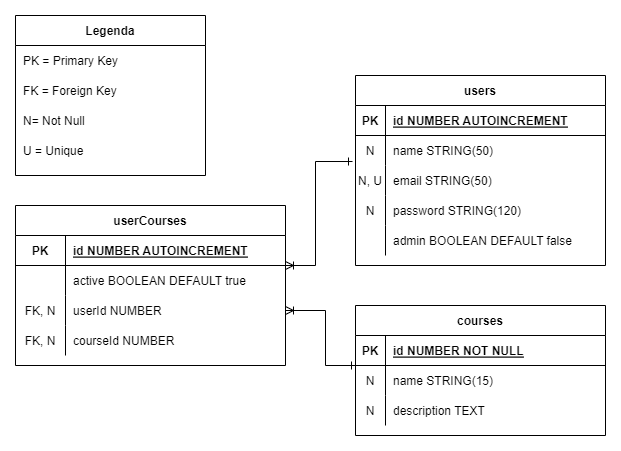

The diagram above was exported from draw.io. Its source (the exported page's mxGraphModel, read from the mxfile embedded in the PNG):
<mxGraphModel dx="500" dy="740" grid="1" gridSize="10" guides="1" tooltips="1" connect="1" arrows="1" fold="1" page="1" pageScale="1" pageWidth="850" pageHeight="1100" math="0" shadow="0" extFonts="Permanent Marker^https://fonts.googleapis.com/css?family=Permanent+Marker">
  <root>
    <mxCell id="0" />
    <mxCell id="1" parent="0" />
    <mxCell id="C-vyLk0tnHw3VtMMgP7b-2" value="users" style="shape=table;startSize=30;container=1;collapsible=1;childLayout=tableLayout;fixedRows=1;rowLines=0;fontStyle=1;align=center;resizeLast=1;" parent="1" vertex="1">
      <mxGeometry x="470" y="90" width="250" height="190" as="geometry" />
    </mxCell>
    <mxCell id="C-vyLk0tnHw3VtMMgP7b-3" value="" style="shape=partialRectangle;collapsible=0;dropTarget=0;pointerEvents=0;fillColor=none;points=[[0,0.5],[1,0.5]];portConstraint=eastwest;top=0;left=0;right=0;bottom=1;" parent="C-vyLk0tnHw3VtMMgP7b-2" vertex="1">
      <mxGeometry y="30" width="250" height="30" as="geometry" />
    </mxCell>
    <mxCell id="C-vyLk0tnHw3VtMMgP7b-4" value="PK" style="shape=partialRectangle;overflow=hidden;connectable=0;fillColor=none;top=0;left=0;bottom=0;right=0;fontStyle=1;" parent="C-vyLk0tnHw3VtMMgP7b-3" vertex="1">
      <mxGeometry width="30" height="30" as="geometry">
        <mxRectangle width="30" height="30" as="alternateBounds" />
      </mxGeometry>
    </mxCell>
    <mxCell id="C-vyLk0tnHw3VtMMgP7b-5" value="id NUMBER AUTOINCREMENT" style="shape=partialRectangle;overflow=hidden;connectable=0;fillColor=none;top=0;left=0;bottom=0;right=0;align=left;spacingLeft=6;fontStyle=5;" parent="C-vyLk0tnHw3VtMMgP7b-3" vertex="1">
      <mxGeometry x="30" width="220" height="30" as="geometry">
        <mxRectangle width="220" height="30" as="alternateBounds" />
      </mxGeometry>
    </mxCell>
    <mxCell id="C-vyLk0tnHw3VtMMgP7b-6" value="" style="shape=partialRectangle;collapsible=0;dropTarget=0;pointerEvents=0;fillColor=none;points=[[0,0.5],[1,0.5]];portConstraint=eastwest;top=0;left=0;right=0;bottom=0;" parent="C-vyLk0tnHw3VtMMgP7b-2" vertex="1">
      <mxGeometry y="60" width="250" height="30" as="geometry" />
    </mxCell>
    <mxCell id="C-vyLk0tnHw3VtMMgP7b-7" value="N" style="shape=partialRectangle;overflow=hidden;connectable=0;fillColor=none;top=0;left=0;bottom=0;right=0;" parent="C-vyLk0tnHw3VtMMgP7b-6" vertex="1">
      <mxGeometry width="30" height="30" as="geometry">
        <mxRectangle width="30" height="30" as="alternateBounds" />
      </mxGeometry>
    </mxCell>
    <mxCell id="C-vyLk0tnHw3VtMMgP7b-8" value="name STRING(50) " style="shape=partialRectangle;overflow=hidden;connectable=0;fillColor=none;top=0;left=0;bottom=0;right=0;align=left;spacingLeft=6;" parent="C-vyLk0tnHw3VtMMgP7b-6" vertex="1">
      <mxGeometry x="30" width="220" height="30" as="geometry">
        <mxRectangle width="220" height="30" as="alternateBounds" />
      </mxGeometry>
    </mxCell>
    <mxCell id="C-vyLk0tnHw3VtMMgP7b-9" value="" style="shape=partialRectangle;collapsible=0;dropTarget=0;pointerEvents=0;fillColor=none;points=[[0,0.5],[1,0.5]];portConstraint=eastwest;top=0;left=0;right=0;bottom=0;" parent="C-vyLk0tnHw3VtMMgP7b-2" vertex="1">
      <mxGeometry y="90" width="250" height="30" as="geometry" />
    </mxCell>
    <mxCell id="C-vyLk0tnHw3VtMMgP7b-10" value="N, U" style="shape=partialRectangle;overflow=hidden;connectable=0;fillColor=none;top=0;left=0;bottom=0;right=0;" parent="C-vyLk0tnHw3VtMMgP7b-9" vertex="1">
      <mxGeometry width="30" height="30" as="geometry">
        <mxRectangle width="30" height="30" as="alternateBounds" />
      </mxGeometry>
    </mxCell>
    <mxCell id="C-vyLk0tnHw3VtMMgP7b-11" value="email STRING(50) " style="shape=partialRectangle;overflow=hidden;connectable=0;fillColor=none;top=0;left=0;bottom=0;right=0;align=left;spacingLeft=6;" parent="C-vyLk0tnHw3VtMMgP7b-9" vertex="1">
      <mxGeometry x="30" width="220" height="30" as="geometry">
        <mxRectangle width="220" height="30" as="alternateBounds" />
      </mxGeometry>
    </mxCell>
    <mxCell id="bzVvt-lZ3S5G5-nPeVh8-12" style="shape=partialRectangle;collapsible=0;dropTarget=0;pointerEvents=0;fillColor=none;points=[[0,0.5],[1,0.5]];portConstraint=eastwest;top=0;left=0;right=0;bottom=0;" vertex="1" parent="C-vyLk0tnHw3VtMMgP7b-2">
      <mxGeometry y="120" width="250" height="30" as="geometry" />
    </mxCell>
    <mxCell id="bzVvt-lZ3S5G5-nPeVh8-13" value="N" style="shape=partialRectangle;overflow=hidden;connectable=0;fillColor=none;top=0;left=0;bottom=0;right=0;" vertex="1" parent="bzVvt-lZ3S5G5-nPeVh8-12">
      <mxGeometry width="30" height="30" as="geometry">
        <mxRectangle width="30" height="30" as="alternateBounds" />
      </mxGeometry>
    </mxCell>
    <mxCell id="bzVvt-lZ3S5G5-nPeVh8-14" value="password STRING(120)" style="shape=partialRectangle;overflow=hidden;connectable=0;fillColor=none;top=0;left=0;bottom=0;right=0;align=left;spacingLeft=6;" vertex="1" parent="bzVvt-lZ3S5G5-nPeVh8-12">
      <mxGeometry x="30" width="220" height="30" as="geometry">
        <mxRectangle width="220" height="30" as="alternateBounds" />
      </mxGeometry>
    </mxCell>
    <mxCell id="bzVvt-lZ3S5G5-nPeVh8-15" style="shape=partialRectangle;collapsible=0;dropTarget=0;pointerEvents=0;fillColor=none;points=[[0,0.5],[1,0.5]];portConstraint=eastwest;top=0;left=0;right=0;bottom=0;" vertex="1" parent="C-vyLk0tnHw3VtMMgP7b-2">
      <mxGeometry y="150" width="250" height="30" as="geometry" />
    </mxCell>
    <mxCell id="bzVvt-lZ3S5G5-nPeVh8-16" style="shape=partialRectangle;overflow=hidden;connectable=0;fillColor=none;top=0;left=0;bottom=0;right=0;" vertex="1" parent="bzVvt-lZ3S5G5-nPeVh8-15">
      <mxGeometry width="30" height="30" as="geometry">
        <mxRectangle width="30" height="30" as="alternateBounds" />
      </mxGeometry>
    </mxCell>
    <mxCell id="bzVvt-lZ3S5G5-nPeVh8-17" value="admin BOOLEAN DEFAULT false" style="shape=partialRectangle;overflow=hidden;connectable=0;fillColor=none;top=0;left=0;bottom=0;right=0;align=left;spacingLeft=6;" vertex="1" parent="bzVvt-lZ3S5G5-nPeVh8-15">
      <mxGeometry x="30" width="220" height="30" as="geometry">
        <mxRectangle width="220" height="30" as="alternateBounds" />
      </mxGeometry>
    </mxCell>
    <mxCell id="C-vyLk0tnHw3VtMMgP7b-13" value="courses" style="shape=table;startSize=30;container=1;collapsible=1;childLayout=tableLayout;fixedRows=1;rowLines=0;fontStyle=1;align=center;resizeLast=1;" parent="1" vertex="1">
      <mxGeometry x="470" y="320" width="250" height="130" as="geometry" />
    </mxCell>
    <mxCell id="C-vyLk0tnHw3VtMMgP7b-14" value="" style="shape=partialRectangle;collapsible=0;dropTarget=0;pointerEvents=0;fillColor=none;points=[[0,0.5],[1,0.5]];portConstraint=eastwest;top=0;left=0;right=0;bottom=1;" parent="C-vyLk0tnHw3VtMMgP7b-13" vertex="1">
      <mxGeometry y="30" width="250" height="30" as="geometry" />
    </mxCell>
    <mxCell id="C-vyLk0tnHw3VtMMgP7b-15" value="PK" style="shape=partialRectangle;overflow=hidden;connectable=0;fillColor=none;top=0;left=0;bottom=0;right=0;fontStyle=1;" parent="C-vyLk0tnHw3VtMMgP7b-14" vertex="1">
      <mxGeometry width="30" height="30" as="geometry">
        <mxRectangle width="30" height="30" as="alternateBounds" />
      </mxGeometry>
    </mxCell>
    <mxCell id="C-vyLk0tnHw3VtMMgP7b-16" value="id NUMBER NOT NULL " style="shape=partialRectangle;overflow=hidden;connectable=0;fillColor=none;top=0;left=0;bottom=0;right=0;align=left;spacingLeft=6;fontStyle=5;" parent="C-vyLk0tnHw3VtMMgP7b-14" vertex="1">
      <mxGeometry x="30" width="220" height="30" as="geometry">
        <mxRectangle width="220" height="30" as="alternateBounds" />
      </mxGeometry>
    </mxCell>
    <mxCell id="C-vyLk0tnHw3VtMMgP7b-17" value="" style="shape=partialRectangle;collapsible=0;dropTarget=0;pointerEvents=0;fillColor=none;points=[[0,0.5],[1,0.5]];portConstraint=eastwest;top=0;left=0;right=0;bottom=0;" parent="C-vyLk0tnHw3VtMMgP7b-13" vertex="1">
      <mxGeometry y="60" width="250" height="30" as="geometry" />
    </mxCell>
    <mxCell id="C-vyLk0tnHw3VtMMgP7b-18" value="N" style="shape=partialRectangle;overflow=hidden;connectable=0;fillColor=none;top=0;left=0;bottom=0;right=0;" parent="C-vyLk0tnHw3VtMMgP7b-17" vertex="1">
      <mxGeometry width="30" height="30" as="geometry">
        <mxRectangle width="30" height="30" as="alternateBounds" />
      </mxGeometry>
    </mxCell>
    <mxCell id="C-vyLk0tnHw3VtMMgP7b-19" value="name STRING(15)" style="shape=partialRectangle;overflow=hidden;connectable=0;fillColor=none;top=0;left=0;bottom=0;right=0;align=left;spacingLeft=6;" parent="C-vyLk0tnHw3VtMMgP7b-17" vertex="1">
      <mxGeometry x="30" width="220" height="30" as="geometry">
        <mxRectangle width="220" height="30" as="alternateBounds" />
      </mxGeometry>
    </mxCell>
    <mxCell id="C-vyLk0tnHw3VtMMgP7b-20" value="" style="shape=partialRectangle;collapsible=0;dropTarget=0;pointerEvents=0;fillColor=none;points=[[0,0.5],[1,0.5]];portConstraint=eastwest;top=0;left=0;right=0;bottom=0;" parent="C-vyLk0tnHw3VtMMgP7b-13" vertex="1">
      <mxGeometry y="90" width="250" height="30" as="geometry" />
    </mxCell>
    <mxCell id="C-vyLk0tnHw3VtMMgP7b-21" value="N" style="shape=partialRectangle;overflow=hidden;connectable=0;fillColor=none;top=0;left=0;bottom=0;right=0;" parent="C-vyLk0tnHw3VtMMgP7b-20" vertex="1">
      <mxGeometry width="30" height="30" as="geometry">
        <mxRectangle width="30" height="30" as="alternateBounds" />
      </mxGeometry>
    </mxCell>
    <mxCell id="C-vyLk0tnHw3VtMMgP7b-22" value="description TEXT " style="shape=partialRectangle;overflow=hidden;connectable=0;fillColor=none;top=0;left=0;bottom=0;right=0;align=left;spacingLeft=6;" parent="C-vyLk0tnHw3VtMMgP7b-20" vertex="1">
      <mxGeometry x="30" width="220" height="30" as="geometry">
        <mxRectangle width="220" height="30" as="alternateBounds" />
      </mxGeometry>
    </mxCell>
    <mxCell id="C-vyLk0tnHw3VtMMgP7b-23" value="userCourses" style="shape=table;startSize=30;container=1;collapsible=1;childLayout=tableLayout;fixedRows=1;rowLines=0;fontStyle=1;align=center;resizeLast=1;" parent="1" vertex="1">
      <mxGeometry x="130" y="220" width="270" height="160" as="geometry" />
    </mxCell>
    <mxCell id="C-vyLk0tnHw3VtMMgP7b-24" value="" style="shape=partialRectangle;collapsible=0;dropTarget=0;pointerEvents=0;fillColor=none;points=[[0,0.5],[1,0.5]];portConstraint=eastwest;top=0;left=0;right=0;bottom=1;" parent="C-vyLk0tnHw3VtMMgP7b-23" vertex="1">
      <mxGeometry y="30" width="270" height="30" as="geometry" />
    </mxCell>
    <mxCell id="C-vyLk0tnHw3VtMMgP7b-25" value="PK" style="shape=partialRectangle;overflow=hidden;connectable=0;fillColor=none;top=0;left=0;bottom=0;right=0;fontStyle=1;" parent="C-vyLk0tnHw3VtMMgP7b-24" vertex="1">
      <mxGeometry width="50" height="30" as="geometry">
        <mxRectangle width="50" height="30" as="alternateBounds" />
      </mxGeometry>
    </mxCell>
    <mxCell id="C-vyLk0tnHw3VtMMgP7b-26" value="id NUMBER AUTOINCREMENT" style="shape=partialRectangle;overflow=hidden;connectable=0;fillColor=none;top=0;left=0;bottom=0;right=0;align=left;spacingLeft=6;fontStyle=5;" parent="C-vyLk0tnHw3VtMMgP7b-24" vertex="1">
      <mxGeometry x="50" width="220" height="30" as="geometry">
        <mxRectangle width="220" height="30" as="alternateBounds" />
      </mxGeometry>
    </mxCell>
    <mxCell id="C-vyLk0tnHw3VtMMgP7b-27" value="" style="shape=partialRectangle;collapsible=0;dropTarget=0;pointerEvents=0;fillColor=none;points=[[0,0.5],[1,0.5]];portConstraint=eastwest;top=0;left=0;right=0;bottom=0;" parent="C-vyLk0tnHw3VtMMgP7b-23" vertex="1">
      <mxGeometry y="60" width="270" height="30" as="geometry" />
    </mxCell>
    <mxCell id="C-vyLk0tnHw3VtMMgP7b-28" value="" style="shape=partialRectangle;overflow=hidden;connectable=0;fillColor=none;top=0;left=0;bottom=0;right=0;" parent="C-vyLk0tnHw3VtMMgP7b-27" vertex="1">
      <mxGeometry width="50" height="30" as="geometry">
        <mxRectangle width="50" height="30" as="alternateBounds" />
      </mxGeometry>
    </mxCell>
    <mxCell id="C-vyLk0tnHw3VtMMgP7b-29" value="active BOOLEAN DEFAULT true" style="shape=partialRectangle;overflow=hidden;connectable=0;fillColor=none;top=0;left=0;bottom=0;right=0;align=left;spacingLeft=6;" parent="C-vyLk0tnHw3VtMMgP7b-27" vertex="1">
      <mxGeometry x="50" width="220" height="30" as="geometry">
        <mxRectangle width="220" height="30" as="alternateBounds" />
      </mxGeometry>
    </mxCell>
    <mxCell id="bzVvt-lZ3S5G5-nPeVh8-32" style="shape=partialRectangle;collapsible=0;dropTarget=0;pointerEvents=0;fillColor=none;points=[[0,0.5],[1,0.5]];portConstraint=eastwest;top=0;left=0;right=0;bottom=0;" vertex="1" parent="C-vyLk0tnHw3VtMMgP7b-23">
      <mxGeometry y="90" width="270" height="30" as="geometry" />
    </mxCell>
    <mxCell id="bzVvt-lZ3S5G5-nPeVh8-33" value="FK, N" style="shape=partialRectangle;overflow=hidden;connectable=0;fillColor=none;top=0;left=0;bottom=0;right=0;" vertex="1" parent="bzVvt-lZ3S5G5-nPeVh8-32">
      <mxGeometry width="50" height="30" as="geometry">
        <mxRectangle width="50" height="30" as="alternateBounds" />
      </mxGeometry>
    </mxCell>
    <mxCell id="bzVvt-lZ3S5G5-nPeVh8-34" value="userId NUMBER " style="shape=partialRectangle;overflow=hidden;connectable=0;fillColor=none;top=0;left=0;bottom=0;right=0;align=left;spacingLeft=6;" vertex="1" parent="bzVvt-lZ3S5G5-nPeVh8-32">
      <mxGeometry x="50" width="220" height="30" as="geometry">
        <mxRectangle width="220" height="30" as="alternateBounds" />
      </mxGeometry>
    </mxCell>
    <mxCell id="bzVvt-lZ3S5G5-nPeVh8-35" style="shape=partialRectangle;collapsible=0;dropTarget=0;pointerEvents=0;fillColor=none;points=[[0,0.5],[1,0.5]];portConstraint=eastwest;top=0;left=0;right=0;bottom=0;" vertex="1" parent="C-vyLk0tnHw3VtMMgP7b-23">
      <mxGeometry y="120" width="270" height="30" as="geometry" />
    </mxCell>
    <mxCell id="bzVvt-lZ3S5G5-nPeVh8-36" value="FK, N" style="shape=partialRectangle;overflow=hidden;connectable=0;fillColor=none;top=0;left=0;bottom=0;right=0;" vertex="1" parent="bzVvt-lZ3S5G5-nPeVh8-35">
      <mxGeometry width="50" height="30" as="geometry">
        <mxRectangle width="50" height="30" as="alternateBounds" />
      </mxGeometry>
    </mxCell>
    <mxCell id="bzVvt-lZ3S5G5-nPeVh8-37" value="courseId NUMBER" style="shape=partialRectangle;overflow=hidden;connectable=0;fillColor=none;top=0;left=0;bottom=0;right=0;align=left;spacingLeft=6;" vertex="1" parent="bzVvt-lZ3S5G5-nPeVh8-35">
      <mxGeometry x="50" width="220" height="30" as="geometry">
        <mxRectangle width="220" height="30" as="alternateBounds" />
      </mxGeometry>
    </mxCell>
    <mxCell id="bzVvt-lZ3S5G5-nPeVh8-18" value="Legenda" style="shape=table;startSize=30;container=1;collapsible=1;childLayout=tableLayout;fixedRows=1;rowLines=0;fontStyle=1;align=center;resizeLast=1;" vertex="1" parent="1">
      <mxGeometry x="130" y="30" width="190" height="160" as="geometry">
        <mxRectangle x="10" y="21" width="90" height="30" as="alternateBounds" />
      </mxGeometry>
    </mxCell>
    <mxCell id="bzVvt-lZ3S5G5-nPeVh8-19" value="" style="shape=partialRectangle;collapsible=0;dropTarget=0;pointerEvents=0;fillColor=none;points=[[0,0.5],[1,0.5]];portConstraint=eastwest;top=0;left=0;right=0;bottom=0;" vertex="1" parent="bzVvt-lZ3S5G5-nPeVh8-18">
      <mxGeometry y="30" width="190" height="30" as="geometry" />
    </mxCell>
    <mxCell id="bzVvt-lZ3S5G5-nPeVh8-20" value="PK = Primary Key" style="shape=partialRectangle;overflow=hidden;connectable=0;fillColor=none;top=0;left=0;bottom=0;right=0;align=left;spacingLeft=6;strokeColor=#FFFFFF;" vertex="1" parent="bzVvt-lZ3S5G5-nPeVh8-19">
      <mxGeometry width="190" height="30" as="geometry">
        <mxRectangle width="190" height="30" as="alternateBounds" />
      </mxGeometry>
    </mxCell>
    <mxCell id="bzVvt-lZ3S5G5-nPeVh8-21" style="shape=partialRectangle;collapsible=0;dropTarget=0;pointerEvents=0;fillColor=none;points=[[0,0.5],[1,0.5]];portConstraint=eastwest;top=0;left=0;right=0;bottom=0;" vertex="1" parent="bzVvt-lZ3S5G5-nPeVh8-18">
      <mxGeometry y="60" width="190" height="30" as="geometry" />
    </mxCell>
    <mxCell id="bzVvt-lZ3S5G5-nPeVh8-22" value="FK = Foreign Key" style="shape=partialRectangle;overflow=hidden;connectable=0;fillColor=none;top=0;left=0;bottom=0;right=0;align=left;spacingLeft=6;" vertex="1" parent="bzVvt-lZ3S5G5-nPeVh8-21">
      <mxGeometry width="190" height="30" as="geometry">
        <mxRectangle width="190" height="30" as="alternateBounds" />
      </mxGeometry>
    </mxCell>
    <mxCell id="bzVvt-lZ3S5G5-nPeVh8-23" style="shape=partialRectangle;collapsible=0;dropTarget=0;pointerEvents=0;fillColor=none;points=[[0,0.5],[1,0.5]];portConstraint=eastwest;top=0;left=0;right=0;bottom=0;" vertex="1" parent="bzVvt-lZ3S5G5-nPeVh8-18">
      <mxGeometry y="90" width="190" height="30" as="geometry" />
    </mxCell>
    <mxCell id="bzVvt-lZ3S5G5-nPeVh8-24" value="N= Not Null" style="shape=partialRectangle;overflow=hidden;connectable=0;fillColor=none;top=0;left=0;bottom=0;right=0;align=left;spacingLeft=6;" vertex="1" parent="bzVvt-lZ3S5G5-nPeVh8-23">
      <mxGeometry width="190" height="30" as="geometry">
        <mxRectangle width="190" height="30" as="alternateBounds" />
      </mxGeometry>
    </mxCell>
    <mxCell id="bzVvt-lZ3S5G5-nPeVh8-25" style="shape=partialRectangle;collapsible=0;dropTarget=0;pointerEvents=0;fillColor=none;points=[[0,0.5],[1,0.5]];portConstraint=eastwest;top=0;left=0;right=0;bottom=0;" vertex="1" parent="bzVvt-lZ3S5G5-nPeVh8-18">
      <mxGeometry y="120" width="190" height="30" as="geometry" />
    </mxCell>
    <mxCell id="bzVvt-lZ3S5G5-nPeVh8-26" value="U = Unique" style="shape=partialRectangle;overflow=hidden;connectable=0;fillColor=none;top=0;left=0;bottom=0;right=0;align=left;spacingLeft=6;" vertex="1" parent="bzVvt-lZ3S5G5-nPeVh8-25">
      <mxGeometry width="190" height="30" as="geometry">
        <mxRectangle width="190" height="30" as="alternateBounds" />
      </mxGeometry>
    </mxCell>
    <mxCell id="bzVvt-lZ3S5G5-nPeVh8-30" value="" style="endArrow=ERoneToMany;html=1;rounded=0;exitX=0;exitY=0;exitDx=0;exitDy=0;exitPerimeter=0;startArrow=ERone;startFill=0;endFill=0;entryX=1;entryY=0.5;entryDx=0;entryDy=0;" edge="1" parent="1" source="C-vyLk0tnHw3VtMMgP7b-17" target="bzVvt-lZ3S5G5-nPeVh8-32">
      <mxGeometry width="50" height="50" relative="1" as="geometry">
        <mxPoint x="420" y="460" as="sourcePoint" />
        <mxPoint x="440" y="320" as="targetPoint" />
        <Array as="points">
          <mxPoint x="440" y="380" />
          <mxPoint x="440" y="325" />
        </Array>
      </mxGeometry>
    </mxCell>
    <mxCell id="bzVvt-lZ3S5G5-nPeVh8-31" value="" style="endArrow=ERone;html=1;rounded=0;entryX=-0.012;entryY=-0.133;entryDx=0;entryDy=0;entryPerimeter=0;startArrow=ERoneToMany;startFill=0;endFill=0;" edge="1" parent="1" target="C-vyLk0tnHw3VtMMgP7b-9">
      <mxGeometry width="50" height="50" relative="1" as="geometry">
        <mxPoint x="400" y="280" as="sourcePoint" />
        <mxPoint x="430" y="150" as="targetPoint" />
        <Array as="points">
          <mxPoint x="430" y="280" />
          <mxPoint x="430" y="176" />
        </Array>
      </mxGeometry>
    </mxCell>
  </root>
</mxGraphModel>